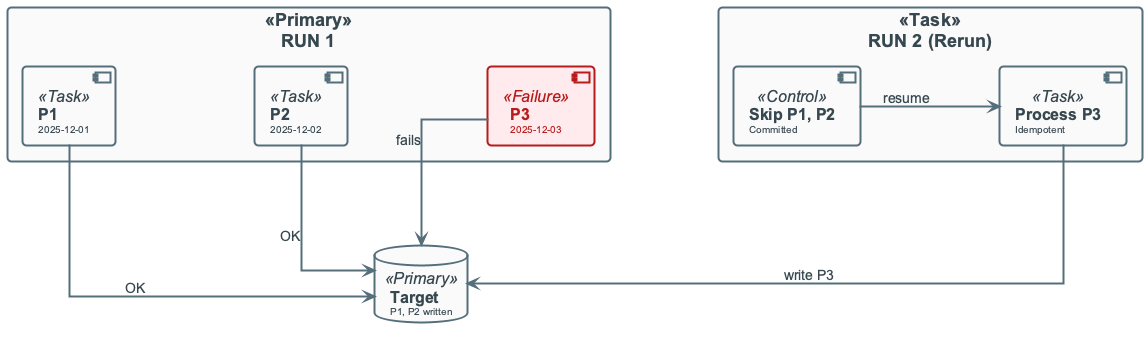

The diagram above was rendered by PlantUML. Its source (embedded in the PNG):
@startuml
'=================================================
' FAILURE: PARTIAL RUN AND IDEMPOTENT RERUN - Mixed layout for PPTX
'=================================================

!include ../_template_styles.puml

top to bottom direction

rectangle "RUN 1" <<Primary>> {
    component "**P1**\n<size:10>2025-12-01</size>" as P1 <<Task>>
    component "**P2**\n<size:10>2025-12-02</size>" as P2 <<Task>>
    component "**P3**\n<size:10>2025-12-03</size>" as P3 <<Failure>>
    P1 -[hidden]right- P2
    P2 -[hidden]right- P3
}

database "**Target**\n<size:10>P1, P2 written</size>" as TARGET <<Primary>>

rectangle "RUN 2 (Rerun)" <<Task>> {
    component "**Skip P1, P2**\n<size:10>Committed</size>" as SKIP <<Control>>
    component "**Process P3**\n<size:10>Idempotent</size>" as P3B <<Task>>
    SKIP -right-> P3B : "resume"
}

P1 -down-> TARGET : "OK"
P2 -down-> TARGET : "OK"
P3 -down-> TARGET : "fails"

P3B -down-> TARGET : "write P3"

@enduml